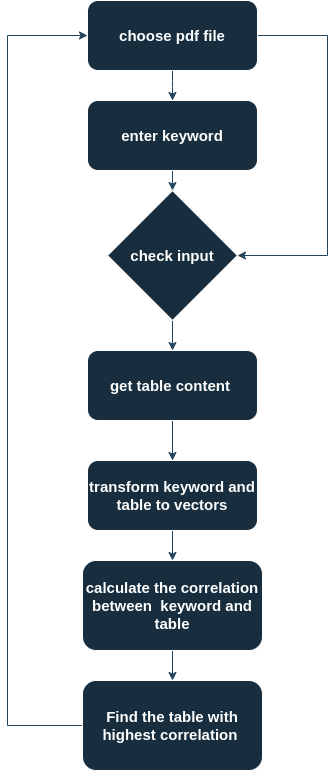

The diagram above was exported from draw.io. Its source (the exported page's mxGraphModel, read from the mxfile embedded in the PNG):
<mxGraphModel dx="1687" dy="872" grid="1" gridSize="10" guides="1" tooltips="1" connect="1" arrows="1" fold="1" page="1" pageScale="1" pageWidth="827" pageHeight="1169" math="0" shadow="0">
  <root>
    <mxCell id="0" />
    <mxCell id="1" parent="0" />
    <mxCell id="5AScKNyukSrlAjKWd0rl-6" style="edgeStyle=orthogonalEdgeStyle;rounded=1;orthogonalLoop=1;jettySize=auto;html=1;entryX=0.5;entryY=0;entryDx=0;entryDy=0;labelBackgroundColor=none;fontColor=default;fontSize=15;strokeColor=#23445D;" edge="1" parent="1" source="5AScKNyukSrlAjKWd0rl-1" target="5AScKNyukSrlAjKWd0rl-5">
      <mxGeometry relative="1" as="geometry" />
    </mxCell>
    <mxCell id="5AScKNyukSrlAjKWd0rl-26" style="edgeStyle=orthogonalEdgeStyle;rounded=0;orthogonalLoop=1;jettySize=auto;html=1;exitX=1;exitY=0.5;exitDx=0;exitDy=0;entryX=1;entryY=0.5;entryDx=0;entryDy=0;strokeColor=#23445D;fontSize=15;" edge="1" parent="1" source="5AScKNyukSrlAjKWd0rl-1" target="5AScKNyukSrlAjKWd0rl-24">
      <mxGeometry relative="1" as="geometry">
        <Array as="points">
          <mxPoint x="620" y="115" />
          <mxPoint x="620" y="335" />
        </Array>
      </mxGeometry>
    </mxCell>
    <mxCell id="5AScKNyukSrlAjKWd0rl-1" value="&lt;b style=&quot;font-size: 15px;&quot;&gt;choose pdf &lt;font style=&quot;font-size: 15px;&quot;&gt;file&lt;/font&gt;&lt;/b&gt;" style="rounded=1;whiteSpace=wrap;html=1;labelBackgroundColor=none;fontSize=15;fillColor=#182E3E;strokeColor=#FFFFFF;fontColor=#FFFFFF;" vertex="1" parent="1">
      <mxGeometry x="380" y="80" width="170" height="70" as="geometry" />
    </mxCell>
    <mxCell id="5AScKNyukSrlAjKWd0rl-10" style="edgeStyle=orthogonalEdgeStyle;rounded=0;orthogonalLoop=1;jettySize=auto;html=1;exitX=0.5;exitY=1;exitDx=0;exitDy=0;labelBackgroundColor=none;fontColor=default;fontSize=15;strokeColor=#23445D;entryX=0.5;entryY=0;entryDx=0;entryDy=0;" edge="1" parent="1" source="5AScKNyukSrlAjKWd0rl-5" target="5AScKNyukSrlAjKWd0rl-24">
      <mxGeometry relative="1" as="geometry">
        <mxPoint x="465" y="315.7540091264907" as="targetPoint" />
      </mxGeometry>
    </mxCell>
    <mxCell id="5AScKNyukSrlAjKWd0rl-5" value="&lt;b&gt;enter keyword&lt;/b&gt;" style="rounded=1;whiteSpace=wrap;html=1;labelBackgroundColor=none;fontSize=15;fillColor=#182E3E;strokeColor=#FFFFFF;fontColor=#FFFFFF;" vertex="1" parent="1">
      <mxGeometry x="380" y="180" width="170" height="70" as="geometry" />
    </mxCell>
    <mxCell id="5AScKNyukSrlAjKWd0rl-18" style="edgeStyle=orthogonalEdgeStyle;rounded=0;orthogonalLoop=1;jettySize=auto;html=1;exitX=0.5;exitY=1;exitDx=0;exitDy=0;entryX=0.5;entryY=0;entryDx=0;entryDy=0;fontColor=default;fontSize=15;labelBackgroundColor=none;strokeColor=#23445D;" edge="1" parent="1" source="5AScKNyukSrlAjKWd0rl-16" target="5AScKNyukSrlAjKWd0rl-17">
      <mxGeometry relative="1" as="geometry" />
    </mxCell>
    <mxCell id="5AScKNyukSrlAjKWd0rl-16" value="&lt;span style=&quot;font-size: 15px;&quot;&gt;&lt;b style=&quot;font-size: 15px;&quot;&gt;get table content&amp;nbsp;&lt;/b&gt;&lt;/span&gt;" style="rounded=1;whiteSpace=wrap;html=1;labelBackgroundColor=none;fontSize=15;fillColor=#182E3E;strokeColor=#FFFFFF;fontColor=#FFFFFF;" vertex="1" parent="1">
      <mxGeometry x="380" y="430" width="170" height="70" as="geometry" />
    </mxCell>
    <mxCell id="5AScKNyukSrlAjKWd0rl-20" style="edgeStyle=orthogonalEdgeStyle;rounded=0;orthogonalLoop=1;jettySize=auto;html=1;entryX=0.5;entryY=0;entryDx=0;entryDy=0;fontColor=default;fontSize=15;labelBackgroundColor=none;strokeColor=#23445D;" edge="1" parent="1" source="5AScKNyukSrlAjKWd0rl-17" target="5AScKNyukSrlAjKWd0rl-19">
      <mxGeometry relative="1" as="geometry" />
    </mxCell>
    <mxCell id="5AScKNyukSrlAjKWd0rl-17" value="&lt;span style=&quot;font-size: 15px;&quot;&gt;&lt;b style=&quot;font-size: 15px;&quot;&gt;transform keyword and table to vectors&lt;/b&gt;&lt;/span&gt;" style="rounded=1;whiteSpace=wrap;html=1;labelBackgroundColor=none;fontSize=15;fillColor=#182E3E;strokeColor=#FFFFFF;fontColor=#FFFFFF;" vertex="1" parent="1">
      <mxGeometry x="380" y="540" width="170" height="70" as="geometry" />
    </mxCell>
    <mxCell id="5AScKNyukSrlAjKWd0rl-22" style="edgeStyle=orthogonalEdgeStyle;rounded=0;orthogonalLoop=1;jettySize=auto;html=1;exitX=0.5;exitY=1;exitDx=0;exitDy=0;fontColor=default;labelBackgroundColor=none;strokeColor=#23445D;fontSize=15;" edge="1" parent="1" source="5AScKNyukSrlAjKWd0rl-19" target="5AScKNyukSrlAjKWd0rl-21">
      <mxGeometry relative="1" as="geometry" />
    </mxCell>
    <mxCell id="5AScKNyukSrlAjKWd0rl-19" value="&lt;span style=&quot;font-size: 15px;&quot;&gt;&lt;b style=&quot;font-size: 15px;&quot;&gt;calculate the correlation between&amp;nbsp; keyword and table&lt;/b&gt;&lt;/span&gt;" style="rounded=1;whiteSpace=wrap;html=1;labelBackgroundColor=none;fontSize=15;fillColor=#182E3E;strokeColor=#FFFFFF;fontColor=#FFFFFF;" vertex="1" parent="1">
      <mxGeometry x="375" y="640" width="180" height="90" as="geometry" />
    </mxCell>
    <mxCell id="5AScKNyukSrlAjKWd0rl-29" style="edgeStyle=orthogonalEdgeStyle;rounded=0;orthogonalLoop=1;jettySize=auto;html=1;entryX=0;entryY=0.5;entryDx=0;entryDy=0;strokeColor=#23445D;" edge="1" parent="1" source="5AScKNyukSrlAjKWd0rl-21" target="5AScKNyukSrlAjKWd0rl-1">
      <mxGeometry relative="1" as="geometry">
        <Array as="points">
          <mxPoint x="300" y="805" />
          <mxPoint x="300" y="115" />
        </Array>
      </mxGeometry>
    </mxCell>
    <mxCell id="5AScKNyukSrlAjKWd0rl-21" value="&lt;b style=&quot;font-size: 15px;&quot;&gt;Find the table with highest correlation&amp;nbsp;&lt;/b&gt;" style="rounded=1;whiteSpace=wrap;html=1;labelBackgroundColor=none;fontSize=15;fillColor=#182E3E;strokeColor=#FFFFFF;fontColor=#FFFFFF;" vertex="1" parent="1">
      <mxGeometry x="375" y="760" width="180" height="90" as="geometry" />
    </mxCell>
    <mxCell id="5AScKNyukSrlAjKWd0rl-28" style="edgeStyle=orthogonalEdgeStyle;rounded=0;orthogonalLoop=1;jettySize=auto;html=1;exitX=0.5;exitY=1;exitDx=0;exitDy=0;entryX=0.5;entryY=0;entryDx=0;entryDy=0;strokeColor=#23445D;fontSize=15;" edge="1" parent="1" source="5AScKNyukSrlAjKWd0rl-24" target="5AScKNyukSrlAjKWd0rl-16">
      <mxGeometry relative="1" as="geometry" />
    </mxCell>
    <mxCell id="5AScKNyukSrlAjKWd0rl-24" value="&lt;b style=&quot;border-color: var(--border-color); font-size: 15px;&quot;&gt;check input&lt;/b&gt;" style="rhombus;whiteSpace=wrap;html=1;strokeColor=#FFFFFF;fontColor=#FFFFFF;fillColor=#182E3E;fontSize=15;" vertex="1" parent="1">
      <mxGeometry x="400" y="270" width="130" height="130" as="geometry" />
    </mxCell>
  </root>
</mxGraphModel>